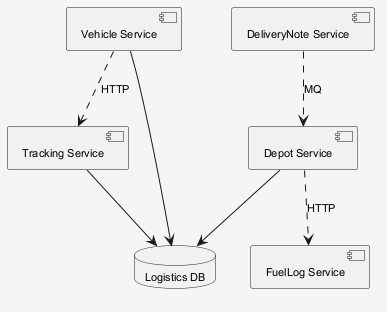

The diagram above was rendered by PlantUML. Its source (embedded in the PNG):
@startuml
skinparam shadowing false
skinparam backgroundColor #F5F5F5
skinparam defaultFontSize 11
component "FuelLog Service" as C_FuelLogService
component "DeliveryNote Service" as C_DeliveryNoteService
component "Depot Service" as C_DepotService
component "Tracking Service" as C_TrackingService
component "Vehicle Service" as C_VehicleService
database "Logistics DB" as DB_logistics
C_DepotService --> DB_logistics
C_TrackingService --> DB_logistics
C_VehicleService --> DB_logistics
C_DepotService ..> C_FuelLogService : HTTP
C_VehicleService ..> C_TrackingService : HTTP
C_DeliveryNoteService ..> C_DepotService : MQ
@enduml